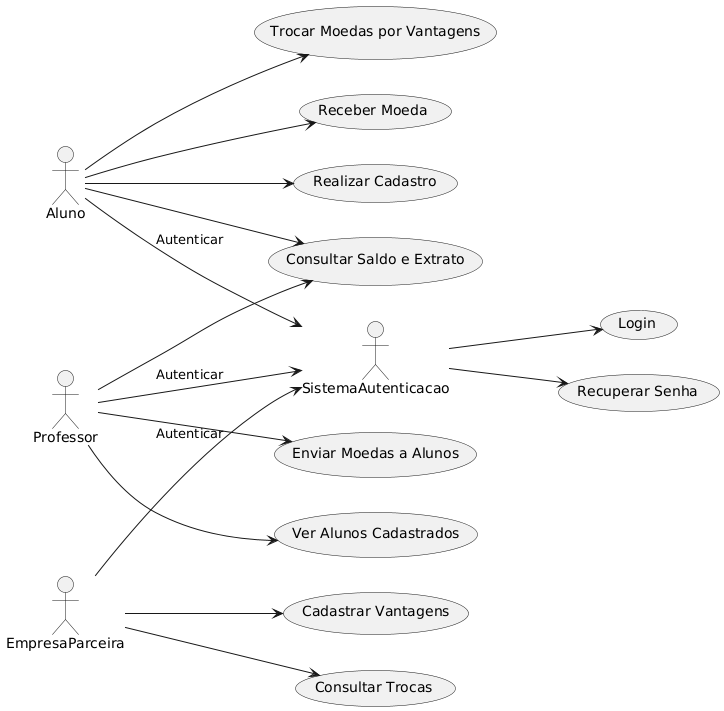

The diagram above was rendered by PlantUML. Its source (embedded in the PNG):
@startuml
left to right direction
actor Aluno
actor Professor
actor EmpresaParceira
actor SistemaAutenticacao as Auth

Aluno --> (Realizar Cadastro)
Aluno --> (Consultar Saldo e Extrato)
Aluno --> (Trocar Moedas por Vantagens)
Aluno --> (Receber Moeda)

Professor --> (Consultar Saldo e Extrato)
Professor --> (Enviar Moedas a Alunos)
Professor --> (Ver Alunos Cadastrados)

EmpresaParceira --> (Cadastrar Vantagens)
EmpresaParceira --> (Consultar Trocas)

Auth --> (Login)
Auth --> (Recuperar Senha)

Aluno --> Auth : "Autenticar"
Professor --> Auth : "Autenticar"
EmpresaParceira --> Auth : "Autenticar"
@enduml